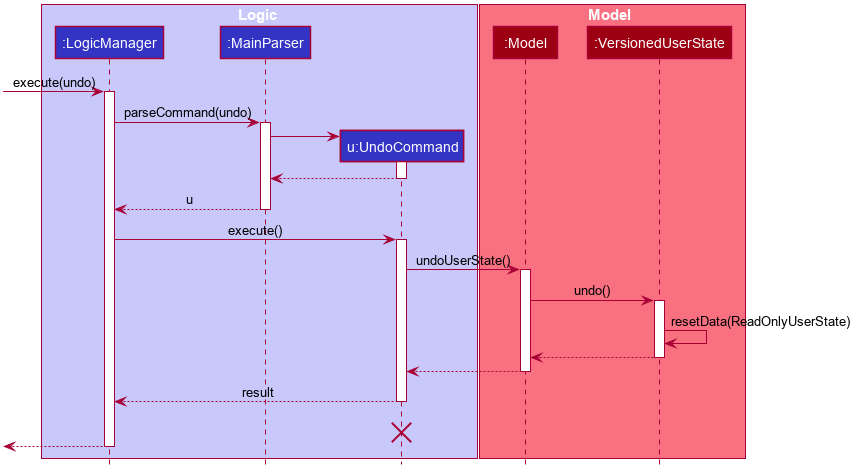

The diagram above was rendered by PlantUML. Its source (embedded in the PNG):
@startuml








skinparam BackgroundColor #FFFFFFF

skinparam Shadowing false

skinparam Class {
    FontColor #FFFFFF
    BorderThickness 1
    BorderColor #FFFFFF
    StereotypeFontColor #FFFFFF
    FontName Arial
}

skinparam Actor {
    BorderColor #000000
    Color #000000
    FontName Arial
}

skinparam Sequence {
    MessageAlign center
    BoxFontSize 15
    BoxPadding 0
    BoxFontColor #FFFFFF
    FontName Arial
}

skinparam Participant {
    FontColor #FFFFFFF
    Padding 20
}

skinparam MinClassWidth 50
skinparam ParticipantPadding 10
skinparam Shadowing false
skinparam DefaultTextAlignment center
skinparam packageStyle Rectangle

hide footbox
hide members
hide circle

box Logic #C8C8FA
participant ":LogicManager" as LogicManager #3333C4
participant ":MainParser" as MainParser #3333C4
participant "u:UndoCommand" as UndoCommand #3333C4
end box

box Model #F97181
participant ":Model" as Model #9D0012
participant ":VersionedUserState" as VersionedUserState #9D0012
end box
[-> LogicManager : execute(undo)
activate LogicManager

LogicManager -> MainParser : parseCommand(undo)
activate MainParser

create UndoCommand
MainParser -> UndoCommand
activate UndoCommand

UndoCommand --> MainParser
deactivate UndoCommand

MainParser --> LogicManager : u
deactivate MainParser

LogicManager -> UndoCommand : execute()
activate UndoCommand

UndoCommand -> Model : undoUserState()
activate Model

Model -> VersionedUserState : undo()
activate VersionedUserState

VersionedUserState -> VersionedUserState :resetData(ReadOnlyUserState)
VersionedUserState --> Model :
deactivate VersionedUserState

Model --> UndoCommand
deactivate Model

UndoCommand --> LogicManager : result
deactivate UndoCommand
UndoCommand -[hidden]-> LogicManager : result
destroy UndoCommand

[<--LogicManager
deactivate LogicManager
@enduml